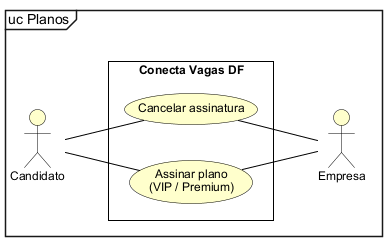

The diagram above was rendered by PlantUML. Its source (embedded in the PNG):
@startuml
!include estilo.iuml
mainframe uc Planos
left to right direction
actor Candidato as C
rectangle "Conecta Vagas DF" {
  usecase "Assinar plano\n(VIP / Premium)" as AP
  usecase "Cancelar assinatura" as CA
}
actor Empresa as E
C -- AP
C -- CA
AP -- E
CA -- E
@enduml